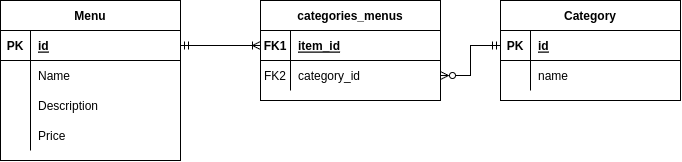

The diagram above was exported from draw.io. Its source (the exported page's mxGraphModel, read from the mxfile embedded in the PNG):
<mxGraphModel dx="1346" dy="884" grid="1" gridSize="10" guides="1" tooltips="1" connect="1" arrows="1" fold="1" page="1" pageScale="1" pageWidth="827" pageHeight="1169" math="0" shadow="0">
  <root>
    <mxCell id="z2nEetZRoxs7_afm9iPL-0" />
    <mxCell id="z2nEetZRoxs7_afm9iPL-1" parent="z2nEetZRoxs7_afm9iPL-0" />
    <mxCell id="b2Lid03GGWAST5pSpZvQ-0" value="Menu" style="shape=table;startSize=30;container=1;collapsible=1;childLayout=tableLayout;fixedRows=1;rowLines=0;fontStyle=1;align=center;resizeLast=1;" vertex="1" parent="z2nEetZRoxs7_afm9iPL-1">
      <mxGeometry x="100" y="100" width="180" height="160" as="geometry" />
    </mxCell>
    <mxCell id="b2Lid03GGWAST5pSpZvQ-1" value="" style="shape=tableRow;horizontal=0;startSize=0;swimlaneHead=0;swimlaneBody=0;fillColor=none;collapsible=0;dropTarget=0;points=[[0,0.5],[1,0.5]];portConstraint=eastwest;top=0;left=0;right=0;bottom=1;" vertex="1" parent="b2Lid03GGWAST5pSpZvQ-0">
      <mxGeometry y="30" width="180" height="30" as="geometry" />
    </mxCell>
    <mxCell id="b2Lid03GGWAST5pSpZvQ-2" value="PK" style="shape=partialRectangle;connectable=0;fillColor=none;top=0;left=0;bottom=0;right=0;fontStyle=1;overflow=hidden;" vertex="1" parent="b2Lid03GGWAST5pSpZvQ-1">
      <mxGeometry width="30" height="30" as="geometry">
        <mxRectangle width="30" height="30" as="alternateBounds" />
      </mxGeometry>
    </mxCell>
    <mxCell id="b2Lid03GGWAST5pSpZvQ-3" value="id" style="shape=partialRectangle;connectable=0;fillColor=none;top=0;left=0;bottom=0;right=0;align=left;spacingLeft=6;fontStyle=5;overflow=hidden;" vertex="1" parent="b2Lid03GGWAST5pSpZvQ-1">
      <mxGeometry x="30" width="150" height="30" as="geometry">
        <mxRectangle width="150" height="30" as="alternateBounds" />
      </mxGeometry>
    </mxCell>
    <mxCell id="b2Lid03GGWAST5pSpZvQ-4" value="" style="shape=tableRow;horizontal=0;startSize=0;swimlaneHead=0;swimlaneBody=0;fillColor=none;collapsible=0;dropTarget=0;points=[[0,0.5],[1,0.5]];portConstraint=eastwest;top=0;left=0;right=0;bottom=0;" vertex="1" parent="b2Lid03GGWAST5pSpZvQ-0">
      <mxGeometry y="60" width="180" height="30" as="geometry" />
    </mxCell>
    <mxCell id="b2Lid03GGWAST5pSpZvQ-5" value="" style="shape=partialRectangle;connectable=0;fillColor=none;top=0;left=0;bottom=0;right=0;editable=1;overflow=hidden;" vertex="1" parent="b2Lid03GGWAST5pSpZvQ-4">
      <mxGeometry width="30" height="30" as="geometry">
        <mxRectangle width="30" height="30" as="alternateBounds" />
      </mxGeometry>
    </mxCell>
    <mxCell id="b2Lid03GGWAST5pSpZvQ-6" value="Name" style="shape=partialRectangle;connectable=0;fillColor=none;top=0;left=0;bottom=0;right=0;align=left;spacingLeft=6;overflow=hidden;" vertex="1" parent="b2Lid03GGWAST5pSpZvQ-4">
      <mxGeometry x="30" width="150" height="30" as="geometry">
        <mxRectangle width="150" height="30" as="alternateBounds" />
      </mxGeometry>
    </mxCell>
    <mxCell id="b2Lid03GGWAST5pSpZvQ-7" value="" style="shape=tableRow;horizontal=0;startSize=0;swimlaneHead=0;swimlaneBody=0;fillColor=none;collapsible=0;dropTarget=0;points=[[0,0.5],[1,0.5]];portConstraint=eastwest;top=0;left=0;right=0;bottom=0;" vertex="1" parent="b2Lid03GGWAST5pSpZvQ-0">
      <mxGeometry y="90" width="180" height="30" as="geometry" />
    </mxCell>
    <mxCell id="b2Lid03GGWAST5pSpZvQ-8" value="" style="shape=partialRectangle;connectable=0;fillColor=none;top=0;left=0;bottom=0;right=0;editable=1;overflow=hidden;" vertex="1" parent="b2Lid03GGWAST5pSpZvQ-7">
      <mxGeometry width="30" height="30" as="geometry">
        <mxRectangle width="30" height="30" as="alternateBounds" />
      </mxGeometry>
    </mxCell>
    <mxCell id="b2Lid03GGWAST5pSpZvQ-9" value="Description" style="shape=partialRectangle;connectable=0;fillColor=none;top=0;left=0;bottom=0;right=0;align=left;spacingLeft=6;overflow=hidden;" vertex="1" parent="b2Lid03GGWAST5pSpZvQ-7">
      <mxGeometry x="30" width="150" height="30" as="geometry">
        <mxRectangle width="150" height="30" as="alternateBounds" />
      </mxGeometry>
    </mxCell>
    <mxCell id="b2Lid03GGWAST5pSpZvQ-10" value="" style="shape=tableRow;horizontal=0;startSize=0;swimlaneHead=0;swimlaneBody=0;fillColor=none;collapsible=0;dropTarget=0;points=[[0,0.5],[1,0.5]];portConstraint=eastwest;top=0;left=0;right=0;bottom=0;" vertex="1" parent="b2Lid03GGWAST5pSpZvQ-0">
      <mxGeometry y="120" width="180" height="30" as="geometry" />
    </mxCell>
    <mxCell id="b2Lid03GGWAST5pSpZvQ-11" value="" style="shape=partialRectangle;connectable=0;fillColor=none;top=0;left=0;bottom=0;right=0;editable=1;overflow=hidden;" vertex="1" parent="b2Lid03GGWAST5pSpZvQ-10">
      <mxGeometry width="30" height="30" as="geometry">
        <mxRectangle width="30" height="30" as="alternateBounds" />
      </mxGeometry>
    </mxCell>
    <mxCell id="b2Lid03GGWAST5pSpZvQ-12" value="Price" style="shape=partialRectangle;connectable=0;fillColor=none;top=0;left=0;bottom=0;right=0;align=left;spacingLeft=6;overflow=hidden;" vertex="1" parent="b2Lid03GGWAST5pSpZvQ-10">
      <mxGeometry x="30" width="150" height="30" as="geometry">
        <mxRectangle width="150" height="30" as="alternateBounds" />
      </mxGeometry>
    </mxCell>
    <mxCell id="b2Lid03GGWAST5pSpZvQ-13" value="categories_menus" style="shape=table;startSize=30;container=1;collapsible=1;childLayout=tableLayout;fixedRows=1;rowLines=0;fontStyle=1;align=center;resizeLast=1;" vertex="1" parent="z2nEetZRoxs7_afm9iPL-1">
      <mxGeometry x="360" y="100" width="180" height="100" as="geometry" />
    </mxCell>
    <mxCell id="b2Lid03GGWAST5pSpZvQ-14" value="" style="shape=tableRow;horizontal=0;startSize=0;swimlaneHead=0;swimlaneBody=0;fillColor=none;collapsible=0;dropTarget=0;points=[[0,0.5],[1,0.5]];portConstraint=eastwest;top=0;left=0;right=0;bottom=1;" vertex="1" parent="b2Lid03GGWAST5pSpZvQ-13">
      <mxGeometry y="30" width="180" height="30" as="geometry" />
    </mxCell>
    <mxCell id="b2Lid03GGWAST5pSpZvQ-15" value="FK1" style="shape=partialRectangle;connectable=0;fillColor=none;top=0;left=0;bottom=0;right=0;fontStyle=1;overflow=hidden;" vertex="1" parent="b2Lid03GGWAST5pSpZvQ-14">
      <mxGeometry width="30" height="30" as="geometry">
        <mxRectangle width="30" height="30" as="alternateBounds" />
      </mxGeometry>
    </mxCell>
    <mxCell id="b2Lid03GGWAST5pSpZvQ-16" value="item_id" style="shape=partialRectangle;connectable=0;fillColor=none;top=0;left=0;bottom=0;right=0;align=left;spacingLeft=6;fontStyle=5;overflow=hidden;" vertex="1" parent="b2Lid03GGWAST5pSpZvQ-14">
      <mxGeometry x="30" width="150" height="30" as="geometry">
        <mxRectangle width="150" height="30" as="alternateBounds" />
      </mxGeometry>
    </mxCell>
    <mxCell id="b2Lid03GGWAST5pSpZvQ-17" value="" style="shape=tableRow;horizontal=0;startSize=0;swimlaneHead=0;swimlaneBody=0;fillColor=none;collapsible=0;dropTarget=0;points=[[0,0.5],[1,0.5]];portConstraint=eastwest;top=0;left=0;right=0;bottom=0;" vertex="1" parent="b2Lid03GGWAST5pSpZvQ-13">
      <mxGeometry y="60" width="180" height="30" as="geometry" />
    </mxCell>
    <mxCell id="b2Lid03GGWAST5pSpZvQ-18" value="FK2" style="shape=partialRectangle;connectable=0;fillColor=none;top=0;left=0;bottom=0;right=0;editable=1;overflow=hidden;" vertex="1" parent="b2Lid03GGWAST5pSpZvQ-17">
      <mxGeometry width="30" height="30" as="geometry">
        <mxRectangle width="30" height="30" as="alternateBounds" />
      </mxGeometry>
    </mxCell>
    <mxCell id="b2Lid03GGWAST5pSpZvQ-19" value="category_id" style="shape=partialRectangle;connectable=0;fillColor=none;top=0;left=0;bottom=0;right=0;align=left;spacingLeft=6;overflow=hidden;" vertex="1" parent="b2Lid03GGWAST5pSpZvQ-17">
      <mxGeometry x="30" width="150" height="30" as="geometry">
        <mxRectangle width="150" height="30" as="alternateBounds" />
      </mxGeometry>
    </mxCell>
    <mxCell id="b2Lid03GGWAST5pSpZvQ-20" value="Category" style="shape=table;startSize=30;container=1;collapsible=1;childLayout=tableLayout;fixedRows=1;rowLines=0;fontStyle=1;align=center;resizeLast=1;" vertex="1" parent="z2nEetZRoxs7_afm9iPL-1">
      <mxGeometry x="600" y="100" width="180" height="100" as="geometry" />
    </mxCell>
    <mxCell id="b2Lid03GGWAST5pSpZvQ-21" value="" style="shape=tableRow;horizontal=0;startSize=0;swimlaneHead=0;swimlaneBody=0;fillColor=none;collapsible=0;dropTarget=0;points=[[0,0.5],[1,0.5]];portConstraint=eastwest;top=0;left=0;right=0;bottom=1;" vertex="1" parent="b2Lid03GGWAST5pSpZvQ-20">
      <mxGeometry y="30" width="180" height="30" as="geometry" />
    </mxCell>
    <mxCell id="b2Lid03GGWAST5pSpZvQ-22" value="PK" style="shape=partialRectangle;connectable=0;fillColor=none;top=0;left=0;bottom=0;right=0;fontStyle=1;overflow=hidden;" vertex="1" parent="b2Lid03GGWAST5pSpZvQ-21">
      <mxGeometry width="30" height="30" as="geometry">
        <mxRectangle width="30" height="30" as="alternateBounds" />
      </mxGeometry>
    </mxCell>
    <mxCell id="b2Lid03GGWAST5pSpZvQ-23" value="id" style="shape=partialRectangle;connectable=0;fillColor=none;top=0;left=0;bottom=0;right=0;align=left;spacingLeft=6;fontStyle=5;overflow=hidden;" vertex="1" parent="b2Lid03GGWAST5pSpZvQ-21">
      <mxGeometry x="30" width="150" height="30" as="geometry">
        <mxRectangle width="150" height="30" as="alternateBounds" />
      </mxGeometry>
    </mxCell>
    <mxCell id="b2Lid03GGWAST5pSpZvQ-24" value="" style="shape=tableRow;horizontal=0;startSize=0;swimlaneHead=0;swimlaneBody=0;fillColor=none;collapsible=0;dropTarget=0;points=[[0,0.5],[1,0.5]];portConstraint=eastwest;top=0;left=0;right=0;bottom=0;" vertex="1" parent="b2Lid03GGWAST5pSpZvQ-20">
      <mxGeometry y="60" width="180" height="30" as="geometry" />
    </mxCell>
    <mxCell id="b2Lid03GGWAST5pSpZvQ-25" value="" style="shape=partialRectangle;connectable=0;fillColor=none;top=0;left=0;bottom=0;right=0;editable=1;overflow=hidden;" vertex="1" parent="b2Lid03GGWAST5pSpZvQ-24">
      <mxGeometry width="30" height="30" as="geometry">
        <mxRectangle width="30" height="30" as="alternateBounds" />
      </mxGeometry>
    </mxCell>
    <mxCell id="b2Lid03GGWAST5pSpZvQ-26" value="name" style="shape=partialRectangle;connectable=0;fillColor=none;top=0;left=0;bottom=0;right=0;align=left;spacingLeft=6;overflow=hidden;" vertex="1" parent="b2Lid03GGWAST5pSpZvQ-24">
      <mxGeometry x="30" width="150" height="30" as="geometry">
        <mxRectangle width="150" height="30" as="alternateBounds" />
      </mxGeometry>
    </mxCell>
    <mxCell id="b2Lid03GGWAST5pSpZvQ-27" style="edgeStyle=orthogonalEdgeStyle;rounded=0;orthogonalLoop=1;jettySize=auto;html=1;exitX=0;exitY=0.5;exitDx=0;exitDy=0;entryX=1;entryY=0.5;entryDx=0;entryDy=0;endArrow=ERzeroToMany;endFill=0;startArrow=ERmandOne;startFill=0;" edge="1" parent="z2nEetZRoxs7_afm9iPL-1" source="b2Lid03GGWAST5pSpZvQ-21" target="b2Lid03GGWAST5pSpZvQ-17">
      <mxGeometry relative="1" as="geometry" />
    </mxCell>
    <mxCell id="b2Lid03GGWAST5pSpZvQ-28" style="edgeStyle=orthogonalEdgeStyle;rounded=0;orthogonalLoop=1;jettySize=auto;html=1;exitX=0;exitY=0.5;exitDx=0;exitDy=0;endArrow=ERmandOne;endFill=0;startArrow=ERoneToMany;startFill=0;" edge="1" parent="z2nEetZRoxs7_afm9iPL-1" source="b2Lid03GGWAST5pSpZvQ-14" target="b2Lid03GGWAST5pSpZvQ-1">
      <mxGeometry relative="1" as="geometry" />
    </mxCell>
  </root>
</mxGraphModel>